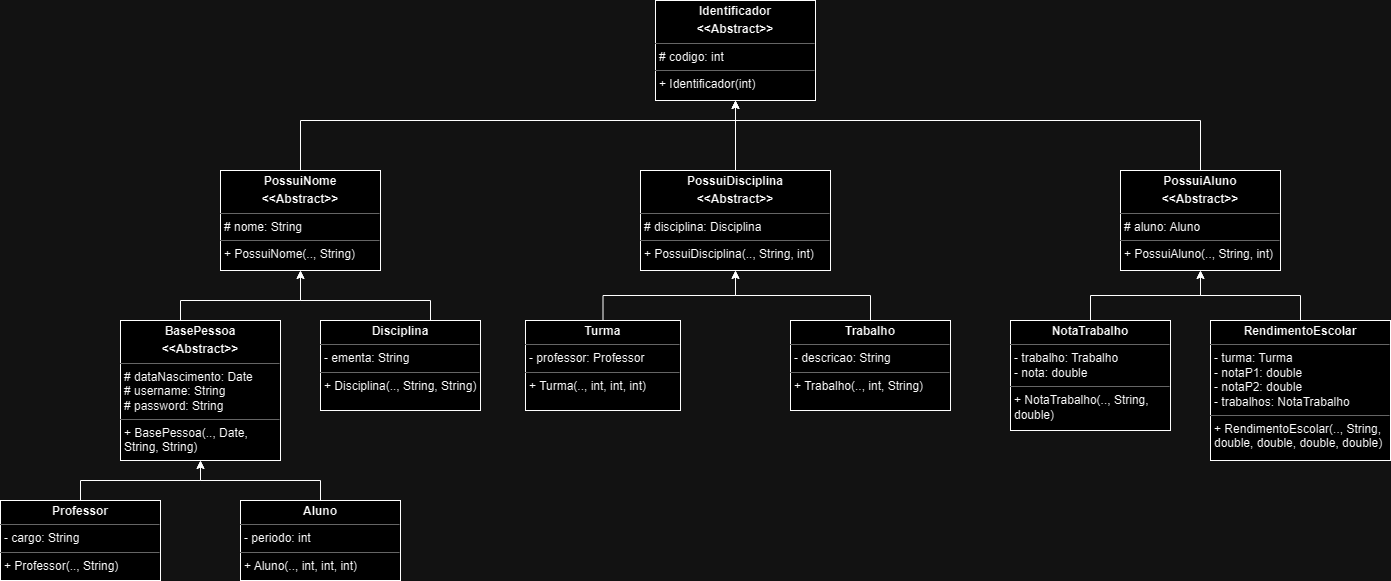

The diagram above was exported from draw.io. Its source (the exported page's mxGraphModel, read from the mxfile embedded in the PNG):
<mxGraphModel dx="1426" dy="751" grid="1" gridSize="10" guides="1" tooltips="1" connect="1" arrows="1" fold="1" page="1" pageScale="1" pageWidth="980" pageHeight="1390" math="0" shadow="0">
  <root>
    <mxCell id="0" />
    <mxCell id="1" parent="0" />
    <mxCell id="TOj1LOVjlETF2LLlloKZ-20" style="edgeStyle=orthogonalEdgeStyle;rounded=0;orthogonalLoop=1;jettySize=auto;html=1;" parent="1" source="TOj1LOVjlETF2LLlloKZ-1" target="TOj1LOVjlETF2LLlloKZ-18" edge="1">
      <mxGeometry relative="1" as="geometry" />
    </mxCell>
    <mxCell id="TOj1LOVjlETF2LLlloKZ-1" value="&lt;p style=&quot;margin:0px;margin-top:4px;text-align:center;&quot;&gt;&lt;b&gt;Professor&lt;/b&gt;&lt;/p&gt;&lt;hr size=&quot;1&quot;&gt;&lt;p style=&quot;margin:0px;margin-left:4px;&quot;&gt;&lt;span style=&quot;background-color: initial;&quot;&gt;- cargo: String&lt;/span&gt;&lt;br&gt;&lt;/p&gt;&lt;hr size=&quot;1&quot;&gt;&lt;p style=&quot;margin:0px;margin-left:4px;&quot;&gt;+ Professor(.., String)&lt;/p&gt;" style="verticalAlign=top;align=left;overflow=fill;fontSize=12;fontFamily=Helvetica;html=1;whiteSpace=wrap;" parent="1" vertex="1">
      <mxGeometry x="40" y="500" width="160" height="80" as="geometry" />
    </mxCell>
    <mxCell id="TOj1LOVjlETF2LLlloKZ-17" style="edgeStyle=orthogonalEdgeStyle;rounded=0;orthogonalLoop=1;jettySize=auto;html=1;" parent="1" source="TOj1LOVjlETF2LLlloKZ-2" target="TOj1LOVjlETF2LLlloKZ-15" edge="1">
      <mxGeometry relative="1" as="geometry">
        <Array as="points">
          <mxPoint x="470" y="300" />
          <mxPoint x="340" y="300" />
        </Array>
      </mxGeometry>
    </mxCell>
    <mxCell id="TOj1LOVjlETF2LLlloKZ-2" value="&lt;p style=&quot;margin:0px;margin-top:4px;text-align:center;&quot;&gt;&lt;b&gt;Disciplina&lt;/b&gt;&lt;/p&gt;&lt;hr size=&quot;1&quot;&gt;&lt;p style=&quot;margin:0px;margin-left:4px;&quot;&gt;&lt;span style=&quot;background-color: initial;&quot;&gt;- ementa: String&lt;/span&gt;&lt;br&gt;&lt;/p&gt;&lt;hr size=&quot;1&quot;&gt;&lt;p style=&quot;margin:0px;margin-left:4px;&quot;&gt;+ Disciplina(.., String, String)&lt;/p&gt;" style="verticalAlign=top;align=left;overflow=fill;fontSize=12;fontFamily=Helvetica;html=1;whiteSpace=wrap;" parent="1" vertex="1">
      <mxGeometry x="360" y="320" width="160" height="90" as="geometry" />
    </mxCell>
    <mxCell id="TOj1LOVjlETF2LLlloKZ-28" style="edgeStyle=orthogonalEdgeStyle;rounded=0;orthogonalLoop=1;jettySize=auto;html=1;" parent="1" source="TOj1LOVjlETF2LLlloKZ-3" target="TOj1LOVjlETF2LLlloKZ-26" edge="1">
      <mxGeometry relative="1" as="geometry" />
    </mxCell>
    <mxCell id="TOj1LOVjlETF2LLlloKZ-3" value="&lt;p style=&quot;margin:0px;margin-top:4px;text-align:center;&quot;&gt;&lt;b&gt;Turma&lt;/b&gt;&lt;/p&gt;&lt;hr size=&quot;1&quot;&gt;&lt;p style=&quot;margin:0px;margin-left:4px;&quot;&gt;&lt;span style=&quot;background-color: initial;&quot;&gt;- professor: Professor&lt;/span&gt;&lt;br&gt;&lt;/p&gt;&lt;hr size=&quot;1&quot;&gt;&lt;p style=&quot;margin:0px;margin-left:4px;&quot;&gt;+ Turma(.., int, int, int)&lt;/p&gt;" style="verticalAlign=top;align=left;overflow=fill;fontSize=12;fontFamily=Helvetica;html=1;whiteSpace=wrap;" parent="1" vertex="1">
      <mxGeometry x="565" y="320" width="155" height="90" as="geometry" />
    </mxCell>
    <mxCell id="TOj1LOVjlETF2LLlloKZ-21" style="edgeStyle=orthogonalEdgeStyle;rounded=0;orthogonalLoop=1;jettySize=auto;html=1;" parent="1" source="TOj1LOVjlETF2LLlloKZ-4" target="TOj1LOVjlETF2LLlloKZ-18" edge="1">
      <mxGeometry relative="1" as="geometry" />
    </mxCell>
    <mxCell id="TOj1LOVjlETF2LLlloKZ-4" value="&lt;p style=&quot;margin:0px;margin-top:4px;text-align:center;&quot;&gt;&lt;b&gt;Aluno&lt;/b&gt;&lt;/p&gt;&lt;hr size=&quot;1&quot;&gt;&lt;p style=&quot;margin:0px;margin-left:4px;&quot;&gt;&lt;span style=&quot;background-color: initial;&quot;&gt;- periodo: int&lt;/span&gt;&lt;/p&gt;&lt;hr size=&quot;1&quot;&gt;&lt;p style=&quot;margin:0px;margin-left:4px;&quot;&gt;+ Aluno(.., int, int, int)&lt;/p&gt;" style="verticalAlign=top;align=left;overflow=fill;fontSize=12;fontFamily=Helvetica;html=1;whiteSpace=wrap;" parent="1" vertex="1">
      <mxGeometry x="280" y="500" width="160" height="80" as="geometry" />
    </mxCell>
    <mxCell id="TOj1LOVjlETF2LLlloKZ-29" style="edgeStyle=orthogonalEdgeStyle;rounded=0;orthogonalLoop=1;jettySize=auto;html=1;" parent="1" source="TOj1LOVjlETF2LLlloKZ-5" target="TOj1LOVjlETF2LLlloKZ-26" edge="1">
      <mxGeometry relative="1" as="geometry" />
    </mxCell>
    <mxCell id="TOj1LOVjlETF2LLlloKZ-5" value="&lt;p style=&quot;margin:0px;margin-top:4px;text-align:center;&quot;&gt;&lt;b&gt;Trabalho&lt;/b&gt;&lt;/p&gt;&lt;hr size=&quot;1&quot;&gt;&lt;p style=&quot;margin:0px;margin-left:4px;&quot;&gt;&lt;span style=&quot;background-color: initial;&quot;&gt;- descricao: String&lt;/span&gt;&lt;br&gt;&lt;/p&gt;&lt;hr size=&quot;1&quot;&gt;&lt;p style=&quot;margin:0px;margin-left:4px;&quot;&gt;+ Trabalho(.., int, String)&lt;/p&gt;" style="verticalAlign=top;align=left;overflow=fill;fontSize=12;fontFamily=Helvetica;html=1;whiteSpace=wrap;" parent="1" vertex="1">
      <mxGeometry x="830" y="320" width="160" height="90" as="geometry" />
    </mxCell>
    <mxCell id="TOj1LOVjlETF2LLlloKZ-32" style="edgeStyle=orthogonalEdgeStyle;rounded=0;orthogonalLoop=1;jettySize=auto;html=1;" parent="1" source="TOj1LOVjlETF2LLlloKZ-6" target="TOj1LOVjlETF2LLlloKZ-30" edge="1">
      <mxGeometry relative="1" as="geometry" />
    </mxCell>
    <mxCell id="TOj1LOVjlETF2LLlloKZ-6" value="&lt;p style=&quot;margin:0px;margin-top:4px;text-align:center;&quot;&gt;&lt;b&gt;NotaTrabalho&lt;/b&gt;&lt;/p&gt;&lt;hr size=&quot;1&quot;&gt;&lt;p style=&quot;margin:0px;margin-left:4px;&quot;&gt;&lt;span style=&quot;background-color: initial;&quot;&gt;- trabalho: Trabalho&lt;/span&gt;&lt;br&gt;&lt;/p&gt;&lt;p style=&quot;margin:0px;margin-left:4px;&quot;&gt;- nota: double&lt;/p&gt;&lt;hr size=&quot;1&quot;&gt;&lt;p style=&quot;margin:0px;margin-left:4px;&quot;&gt;+ NotaTrabalho(.., String, double)&lt;/p&gt;" style="verticalAlign=top;align=left;overflow=fill;fontSize=12;fontFamily=Helvetica;html=1;whiteSpace=wrap;" parent="1" vertex="1">
      <mxGeometry x="1050" y="320" width="160" height="110" as="geometry" />
    </mxCell>
    <mxCell id="TOj1LOVjlETF2LLlloKZ-33" style="edgeStyle=orthogonalEdgeStyle;rounded=0;orthogonalLoop=1;jettySize=auto;html=1;" parent="1" source="TOj1LOVjlETF2LLlloKZ-7" target="TOj1LOVjlETF2LLlloKZ-30" edge="1">
      <mxGeometry relative="1" as="geometry" />
    </mxCell>
    <mxCell id="TOj1LOVjlETF2LLlloKZ-7" value="&lt;p style=&quot;margin:0px;margin-top:4px;text-align:center;&quot;&gt;&lt;b&gt;RendimentoEscolar&lt;/b&gt;&lt;/p&gt;&lt;hr size=&quot;1&quot;&gt;&lt;p style=&quot;margin:0px;margin-left:4px;&quot;&gt;&lt;span style=&quot;background-color: initial;&quot;&gt;- turma: Turma&lt;/span&gt;&lt;br&gt;&lt;/p&gt;&lt;p style=&quot;margin:0px;margin-left:4px;&quot;&gt;- notaP1: double&lt;/p&gt;&lt;p style=&quot;margin:0px;margin-left:4px;&quot;&gt;- notaP2: double&lt;/p&gt;&lt;p style=&quot;margin:0px;margin-left:4px;&quot;&gt;- trabalhos: NotaTrabalho&lt;/p&gt;&lt;hr size=&quot;1&quot;&gt;&lt;p style=&quot;margin:0px;margin-left:4px;&quot;&gt;+ RendimentoEscolar(.., String, double, double, double, double)&lt;/p&gt;" style="verticalAlign=top;align=left;overflow=fill;fontSize=12;fontFamily=Helvetica;html=1;whiteSpace=wrap;" parent="1" vertex="1">
      <mxGeometry x="1250" y="320" width="180" height="140" as="geometry" />
    </mxCell>
    <mxCell id="TOj1LOVjlETF2LLlloKZ-8" value="&lt;p style=&quot;margin:0px;margin-top:4px;text-align:center;&quot;&gt;&lt;b&gt;Identificador&lt;/b&gt;&lt;/p&gt;&lt;p style=&quot;margin:0px;margin-top:4px;text-align:center;&quot;&gt;&lt;b&gt;&amp;lt;&amp;lt;Abstract&amp;gt;&amp;gt;&lt;/b&gt;&lt;/p&gt;&lt;hr size=&quot;1&quot;&gt;&lt;p style=&quot;margin:0px;margin-left:4px;&quot;&gt;# codigo: int&lt;/p&gt;&lt;hr size=&quot;1&quot;&gt;&lt;p style=&quot;margin:0px;margin-left:4px;&quot;&gt;+ Identificador(int)&lt;/p&gt;" style="verticalAlign=top;align=left;overflow=fill;fontSize=12;fontFamily=Helvetica;html=1;whiteSpace=wrap;" parent="1" vertex="1">
      <mxGeometry x="695" width="160" height="100" as="geometry" />
    </mxCell>
    <mxCell id="TOj1LOVjlETF2LLlloKZ-16" style="edgeStyle=orthogonalEdgeStyle;rounded=0;orthogonalLoop=1;jettySize=auto;html=1;" parent="1" source="TOj1LOVjlETF2LLlloKZ-15" target="TOj1LOVjlETF2LLlloKZ-8" edge="1">
      <mxGeometry relative="1" as="geometry">
        <Array as="points">
          <mxPoint x="340" y="120" />
          <mxPoint x="775" y="120" />
        </Array>
      </mxGeometry>
    </mxCell>
    <mxCell id="TOj1LOVjlETF2LLlloKZ-15" value="&lt;p style=&quot;margin:0px;margin-top:4px;text-align:center;&quot;&gt;&lt;b&gt;PossuiNome&lt;/b&gt;&lt;/p&gt;&lt;p style=&quot;margin:0px;margin-top:4px;text-align:center;&quot;&gt;&lt;b&gt;&amp;lt;&amp;lt;Abstract&amp;gt;&amp;gt;&lt;/b&gt;&lt;/p&gt;&lt;hr size=&quot;1&quot;&gt;&lt;p style=&quot;margin:0px;margin-left:4px;&quot;&gt;# nome: String&lt;/p&gt;&lt;hr size=&quot;1&quot;&gt;&lt;p style=&quot;margin:0px;margin-left:4px;&quot;&gt;+ PossuiNome(.., String)&lt;/p&gt;" style="verticalAlign=top;align=left;overflow=fill;fontSize=12;fontFamily=Helvetica;html=1;whiteSpace=wrap;" parent="1" vertex="1">
      <mxGeometry x="260" y="170" width="160" height="100" as="geometry" />
    </mxCell>
    <mxCell id="TOj1LOVjlETF2LLlloKZ-19" style="edgeStyle=orthogonalEdgeStyle;rounded=0;orthogonalLoop=1;jettySize=auto;html=1;" parent="1" source="TOj1LOVjlETF2LLlloKZ-18" target="TOj1LOVjlETF2LLlloKZ-15" edge="1">
      <mxGeometry relative="1" as="geometry">
        <Array as="points">
          <mxPoint x="220" y="300" />
          <mxPoint x="340" y="300" />
        </Array>
      </mxGeometry>
    </mxCell>
    <mxCell id="TOj1LOVjlETF2LLlloKZ-18" value="&lt;p style=&quot;margin:0px;margin-top:4px;text-align:center;&quot;&gt;&lt;b&gt;BasePessoa&lt;/b&gt;&lt;/p&gt;&lt;p style=&quot;margin:0px;margin-top:4px;text-align:center;&quot;&gt;&lt;b&gt;&amp;lt;&amp;lt;Abstract&amp;gt;&amp;gt;&lt;/b&gt;&lt;/p&gt;&lt;hr size=&quot;1&quot;&gt;&lt;p style=&quot;margin:0px;margin-left:4px;&quot;&gt;# dataNascimento: Date&lt;/p&gt;&lt;p style=&quot;margin:0px;margin-left:4px;&quot;&gt;# username: String&lt;/p&gt;&lt;p style=&quot;margin:0px;margin-left:4px;&quot;&gt;# password: String&lt;/p&gt;&lt;hr size=&quot;1&quot;&gt;&lt;p style=&quot;margin:0px;margin-left:4px;&quot;&gt;+ BasePessoa(.., Date, String, String)&lt;/p&gt;" style="verticalAlign=top;align=left;overflow=fill;fontSize=12;fontFamily=Helvetica;html=1;whiteSpace=wrap;" parent="1" vertex="1">
      <mxGeometry x="160" y="320" width="160" height="140" as="geometry" />
    </mxCell>
    <mxCell id="TOj1LOVjlETF2LLlloKZ-27" style="edgeStyle=orthogonalEdgeStyle;rounded=0;orthogonalLoop=1;jettySize=auto;html=1;" parent="1" source="TOj1LOVjlETF2LLlloKZ-26" target="TOj1LOVjlETF2LLlloKZ-8" edge="1">
      <mxGeometry relative="1" as="geometry">
        <Array as="points">
          <mxPoint x="775" y="110" />
          <mxPoint x="775" y="110" />
        </Array>
      </mxGeometry>
    </mxCell>
    <mxCell id="TOj1LOVjlETF2LLlloKZ-26" value="&lt;p style=&quot;margin:0px;margin-top:4px;text-align:center;&quot;&gt;&lt;b&gt;PossuiDisciplina&lt;/b&gt;&lt;/p&gt;&lt;p style=&quot;margin:0px;margin-top:4px;text-align:center;&quot;&gt;&lt;b&gt;&amp;lt;&amp;lt;Abstract&amp;gt;&amp;gt;&lt;/b&gt;&lt;/p&gt;&lt;hr size=&quot;1&quot;&gt;&lt;p style=&quot;margin:0px;margin-left:4px;&quot;&gt;# disciplina: Disciplina&lt;/p&gt;&lt;hr size=&quot;1&quot;&gt;&lt;p style=&quot;margin:0px;margin-left:4px;&quot;&gt;+ PossuiDisciplina(.., String, int)&lt;/p&gt;" style="verticalAlign=top;align=left;overflow=fill;fontSize=12;fontFamily=Helvetica;html=1;whiteSpace=wrap;" parent="1" vertex="1">
      <mxGeometry x="680" y="170" width="190" height="100" as="geometry" />
    </mxCell>
    <mxCell id="TOj1LOVjlETF2LLlloKZ-31" style="edgeStyle=orthogonalEdgeStyle;rounded=0;orthogonalLoop=1;jettySize=auto;html=1;" parent="1" source="TOj1LOVjlETF2LLlloKZ-30" target="TOj1LOVjlETF2LLlloKZ-8" edge="1">
      <mxGeometry relative="1" as="geometry">
        <Array as="points">
          <mxPoint x="1240" y="120" />
          <mxPoint x="775" y="120" />
        </Array>
      </mxGeometry>
    </mxCell>
    <mxCell id="TOj1LOVjlETF2LLlloKZ-30" value="&lt;p style=&quot;margin:0px;margin-top:4px;text-align:center;&quot;&gt;&lt;b&gt;PossuiAluno&lt;/b&gt;&lt;/p&gt;&lt;p style=&quot;margin:0px;margin-top:4px;text-align:center;&quot;&gt;&lt;b&gt;&amp;lt;&amp;lt;Abstract&amp;gt;&amp;gt;&lt;/b&gt;&lt;/p&gt;&lt;hr size=&quot;1&quot;&gt;&lt;p style=&quot;margin:0px;margin-left:4px;&quot;&gt;# aluno: Aluno&lt;/p&gt;&lt;hr size=&quot;1&quot;&gt;&lt;p style=&quot;margin:0px;margin-left:4px;&quot;&gt;+ PossuiAluno(.., String, int)&lt;/p&gt;" style="verticalAlign=top;align=left;overflow=fill;fontSize=12;fontFamily=Helvetica;html=1;whiteSpace=wrap;" parent="1" vertex="1">
      <mxGeometry x="1160" y="170" width="160" height="100" as="geometry" />
    </mxCell>
  </root>
</mxGraphModel>